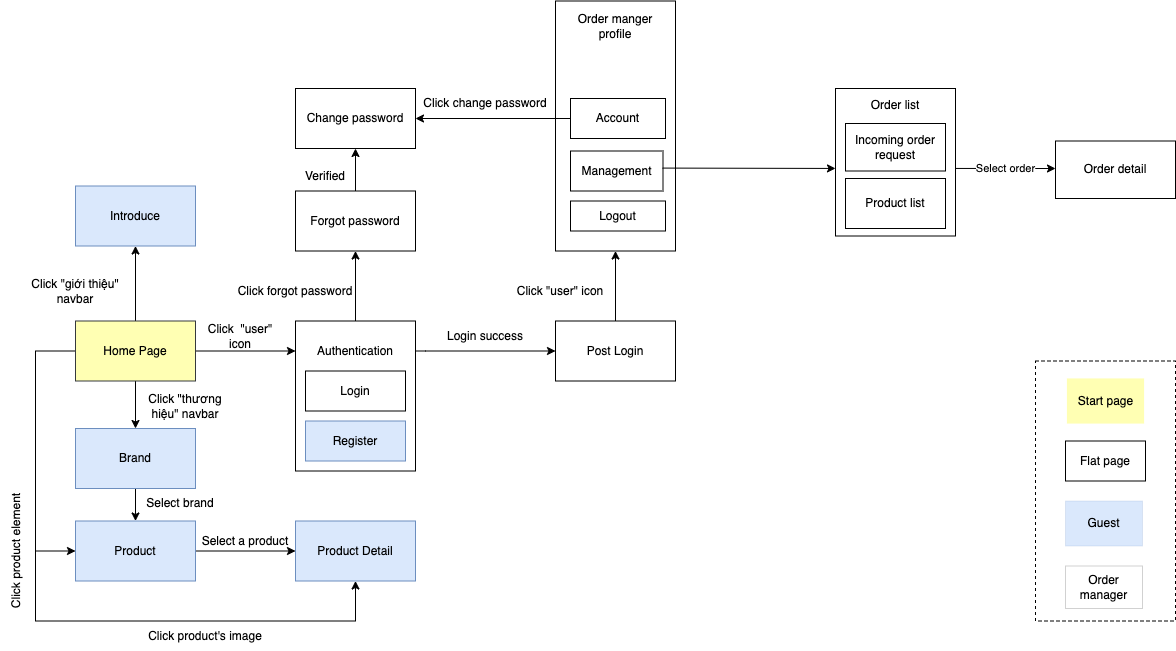

The diagram above was exported from draw.io. Its source (the exported page's mxGraphModel, read from the mxfile embedded in the PNG):
<mxGraphModel dx="176" dy="1212" grid="1" gridSize="10" guides="1" tooltips="1" connect="1" arrows="1" fold="1" page="1" pageScale="1" pageWidth="850" pageHeight="1100" math="0" shadow="0">
  <root>
    <mxCell id="0" />
    <mxCell id="1" parent="0" />
    <mxCell id="MCsUvH6jt3mRJvjkBpip-1" style="edgeStyle=orthogonalEdgeStyle;rounded=0;orthogonalLoop=1;jettySize=auto;html=1;entryX=0.5;entryY=0;entryDx=0;entryDy=0;" parent="1" source="MCsUvH6jt3mRJvjkBpip-5" target="MCsUvH6jt3mRJvjkBpip-7" edge="1">
      <mxGeometry relative="1" as="geometry" />
    </mxCell>
    <mxCell id="MCsUvH6jt3mRJvjkBpip-2" style="edgeStyle=orthogonalEdgeStyle;rounded=0;orthogonalLoop=1;jettySize=auto;html=1;entryX=0;entryY=0.5;entryDx=0;entryDy=0;" parent="1" source="MCsUvH6jt3mRJvjkBpip-5" target="MCsUvH6jt3mRJvjkBpip-9" edge="1">
      <mxGeometry relative="1" as="geometry">
        <mxPoint x="990" y="902.5" as="targetPoint" />
        <Array as="points">
          <mxPoint x="960" y="672.5" />
          <mxPoint x="960" y="872.5" />
        </Array>
      </mxGeometry>
    </mxCell>
    <mxCell id="MCsUvH6jt3mRJvjkBpip-3" style="edgeStyle=orthogonalEdgeStyle;rounded=0;orthogonalLoop=1;jettySize=auto;html=1;" parent="1" source="MCsUvH6jt3mRJvjkBpip-5" edge="1">
      <mxGeometry relative="1" as="geometry">
        <mxPoint x="1220" y="672.5" as="targetPoint" />
      </mxGeometry>
    </mxCell>
    <mxCell id="MCsUvH6jt3mRJvjkBpip-4" style="edgeStyle=orthogonalEdgeStyle;rounded=0;orthogonalLoop=1;jettySize=auto;html=1;entryX=0.5;entryY=1;entryDx=0;entryDy=0;" parent="1" source="MCsUvH6jt3mRJvjkBpip-5" target="MCsUvH6jt3mRJvjkBpip-12" edge="1">
      <mxGeometry relative="1" as="geometry" />
    </mxCell>
    <mxCell id="MCsUvH6jt3mRJvjkBpip-5" value="Home Page" style="rounded=0;whiteSpace=wrap;html=1;fillColor=#FFFFB3;strokeColor=#36393d;" parent="1" vertex="1">
      <mxGeometry x="1000" y="642.5" width="120" height="60" as="geometry" />
    </mxCell>
    <mxCell id="MCsUvH6jt3mRJvjkBpip-6" value="" style="edgeStyle=orthogonalEdgeStyle;rounded=0;orthogonalLoop=1;jettySize=auto;html=1;" parent="1" source="MCsUvH6jt3mRJvjkBpip-7" target="MCsUvH6jt3mRJvjkBpip-9" edge="1">
      <mxGeometry relative="1" as="geometry" />
    </mxCell>
    <mxCell id="MCsUvH6jt3mRJvjkBpip-7" value="Brand" style="rounded=0;whiteSpace=wrap;html=1;fillColor=#dae8fc;strokeColor=#6c8ebf;" parent="1" vertex="1">
      <mxGeometry x="1000" y="750" width="120" height="60" as="geometry" />
    </mxCell>
    <mxCell id="MCsUvH6jt3mRJvjkBpip-8" style="edgeStyle=orthogonalEdgeStyle;rounded=0;orthogonalLoop=1;jettySize=auto;html=1;entryX=0;entryY=0.5;entryDx=0;entryDy=0;" parent="1" source="MCsUvH6jt3mRJvjkBpip-9" target="MCsUvH6jt3mRJvjkBpip-14" edge="1">
      <mxGeometry relative="1" as="geometry">
        <mxPoint x="1210" y="902.5" as="targetPoint" />
      </mxGeometry>
    </mxCell>
    <mxCell id="MCsUvH6jt3mRJvjkBpip-9" value="Product" style="rounded=0;whiteSpace=wrap;html=1;fillColor=#dae8fc;strokeColor=#6c8ebf;" parent="1" vertex="1">
      <mxGeometry x="1000" y="842.5" width="120" height="60" as="geometry" />
    </mxCell>
    <mxCell id="MCsUvH6jt3mRJvjkBpip-10" style="edgeStyle=orthogonalEdgeStyle;rounded=0;orthogonalLoop=1;jettySize=auto;html=1;entryX=0;entryY=0.5;entryDx=0;entryDy=0;" parent="1" source="MCsUvH6jt3mRJvjkBpip-11" target="MCsUvH6jt3mRJvjkBpip-13" edge="1">
      <mxGeometry relative="1" as="geometry">
        <mxPoint x="1420" y="672.5" as="targetPoint" />
        <Array as="points">
          <mxPoint x="1350" y="672.5" />
          <mxPoint x="1350" y="672.5" />
        </Array>
      </mxGeometry>
    </mxCell>
    <mxCell id="MCsUvH6jt3mRJvjkBpip-11" value="" style="rounded=0;whiteSpace=wrap;html=1;" parent="1" vertex="1">
      <mxGeometry x="1220" y="642.5" width="120" height="150" as="geometry" />
    </mxCell>
    <mxCell id="MCsUvH6jt3mRJvjkBpip-12" value="Introduce" style="rounded=0;whiteSpace=wrap;html=1;fillColor=#dae8fc;strokeColor=#6c8ebf;" parent="1" vertex="1">
      <mxGeometry x="1000" y="507.5" width="120" height="60" as="geometry" />
    </mxCell>
    <mxCell id="MCsUvH6jt3mRJvjkBpip-13" value="Post Login" style="rounded=0;whiteSpace=wrap;html=1;" parent="1" vertex="1">
      <mxGeometry x="1480" y="642.5" width="120" height="60" as="geometry" />
    </mxCell>
    <mxCell id="MCsUvH6jt3mRJvjkBpip-14" value="Product Detail" style="rounded=0;whiteSpace=wrap;html=1;fillColor=#dae8fc;strokeColor=#6c8ebf;" parent="1" vertex="1">
      <mxGeometry x="1220" y="842.5" width="120" height="60" as="geometry" />
    </mxCell>
    <mxCell id="MCsUvH6jt3mRJvjkBpip-15" value="" style="endArrow=none;html=1;rounded=0;" parent="1" edge="1">
      <mxGeometry width="50" height="50" relative="1" as="geometry">
        <mxPoint x="960" y="942.5" as="sourcePoint" />
        <mxPoint x="960" y="872.5" as="targetPoint" />
      </mxGeometry>
    </mxCell>
    <mxCell id="MCsUvH6jt3mRJvjkBpip-16" value="" style="endArrow=classic;html=1;rounded=0;entryX=0.5;entryY=1;entryDx=0;entryDy=0;" parent="1" target="MCsUvH6jt3mRJvjkBpip-14" edge="1">
      <mxGeometry width="50" height="50" relative="1" as="geometry">
        <mxPoint x="960" y="942.5" as="sourcePoint" />
        <mxPoint x="1400" y="972.5" as="targetPoint" />
        <Array as="points">
          <mxPoint x="1280" y="942.5" />
        </Array>
      </mxGeometry>
    </mxCell>
    <mxCell id="MCsUvH6jt3mRJvjkBpip-17" value="Forgot password" style="rounded=0;whiteSpace=wrap;html=1;" parent="1" vertex="1">
      <mxGeometry x="1220" y="512.5" width="120" height="60" as="geometry" />
    </mxCell>
    <mxCell id="MCsUvH6jt3mRJvjkBpip-18" value="" style="rounded=0;whiteSpace=wrap;html=1;" parent="1" vertex="1">
      <mxGeometry x="1480" y="322.5" width="120" height="250" as="geometry" />
    </mxCell>
    <mxCell id="MCsUvH6jt3mRJvjkBpip-19" value="Order manger profile" style="text;html=1;strokeColor=none;fillColor=none;align=center;verticalAlign=middle;whiteSpace=wrap;rounded=0;" parent="1" vertex="1">
      <mxGeometry x="1495" y="332.5" width="90" height="30" as="geometry" />
    </mxCell>
    <mxCell id="MCsUvH6jt3mRJvjkBpip-22" value="Account" style="rounded=0;whiteSpace=wrap;html=1;" parent="1" vertex="1">
      <mxGeometry x="1495" y="420" width="95" height="40" as="geometry" />
    </mxCell>
    <mxCell id="MCsUvH6jt3mRJvjkBpip-23" value="" style="endArrow=classic;html=1;rounded=0;exitX=0.5;exitY=0;exitDx=0;exitDy=0;entryX=0.5;entryY=1;entryDx=0;entryDy=0;" parent="1" source="MCsUvH6jt3mRJvjkBpip-13" target="MCsUvH6jt3mRJvjkBpip-18" edge="1">
      <mxGeometry width="50" height="50" relative="1" as="geometry">
        <mxPoint x="1460" y="532.5" as="sourcePoint" />
        <mxPoint x="1510" y="482.5" as="targetPoint" />
      </mxGeometry>
    </mxCell>
    <mxCell id="MCsUvH6jt3mRJvjkBpip-24" value="" style="endArrow=classic;html=1;rounded=0;entryX=1;entryY=0.5;entryDx=0;entryDy=0;exitX=0;exitY=0.5;exitDx=0;exitDy=0;" parent="1" source="MCsUvH6jt3mRJvjkBpip-22" target="MCsUvH6jt3mRJvjkBpip-25" edge="1">
      <mxGeometry width="50" height="50" relative="1" as="geometry">
        <mxPoint x="1400" y="422.5" as="sourcePoint" />
        <mxPoint x="1380" y="542.5" as="targetPoint" />
      </mxGeometry>
    </mxCell>
    <mxCell id="MCsUvH6jt3mRJvjkBpip-25" value="Change password" style="rounded=0;whiteSpace=wrap;html=1;" parent="1" vertex="1">
      <mxGeometry x="1220" y="410" width="120" height="60" as="geometry" />
    </mxCell>
    <mxCell id="MCsUvH6jt3mRJvjkBpip-26" value="" style="endArrow=classic;html=1;rounded=0;exitX=0.5;exitY=0;exitDx=0;exitDy=0;entryX=0.5;entryY=1;entryDx=0;entryDy=0;" parent="1" source="MCsUvH6jt3mRJvjkBpip-11" target="MCsUvH6jt3mRJvjkBpip-17" edge="1">
      <mxGeometry width="50" height="50" relative="1" as="geometry">
        <mxPoint x="1240" y="592.5" as="sourcePoint" />
        <mxPoint x="1290" y="542.5" as="targetPoint" />
      </mxGeometry>
    </mxCell>
    <mxCell id="MCsUvH6jt3mRJvjkBpip-27" value="" style="endArrow=classic;html=1;rounded=0;exitX=0.5;exitY=0;exitDx=0;exitDy=0;entryX=0.5;entryY=1;entryDx=0;entryDy=0;" parent="1" source="MCsUvH6jt3mRJvjkBpip-17" target="MCsUvH6jt3mRJvjkBpip-25" edge="1">
      <mxGeometry width="50" height="50" relative="1" as="geometry">
        <mxPoint x="1350" y="532.5" as="sourcePoint" />
        <mxPoint x="1400" y="482.5" as="targetPoint" />
      </mxGeometry>
    </mxCell>
    <mxCell id="MCsUvH6jt3mRJvjkBpip-38" value="Logout" style="rounded=0;whiteSpace=wrap;html=1;" parent="1" vertex="1">
      <mxGeometry x="1495" y="522.5" width="95" height="30" as="geometry" />
    </mxCell>
    <mxCell id="MCsUvH6jt3mRJvjkBpip-39" value="Login" style="rounded=0;whiteSpace=wrap;html=1;" parent="1" vertex="1">
      <mxGeometry x="1230" y="692.5" width="100" height="40" as="geometry" />
    </mxCell>
    <mxCell id="MCsUvH6jt3mRJvjkBpip-40" value="Register" style="rounded=0;whiteSpace=wrap;html=1;fillColor=#dae8fc;strokeColor=#6c8ebf;" parent="1" vertex="1">
      <mxGeometry x="1230" y="742.5" width="100" height="40" as="geometry" />
    </mxCell>
    <mxCell id="MCsUvH6jt3mRJvjkBpip-41" value="Authentication" style="text;html=1;strokeColor=none;fillColor=none;align=center;verticalAlign=middle;whiteSpace=wrap;rounded=0;" parent="1" vertex="1">
      <mxGeometry x="1250" y="657.5" width="60" height="30" as="geometry" />
    </mxCell>
    <mxCell id="MCsUvH6jt3mRJvjkBpip-46" value="Management" style="rounded=0;whiteSpace=wrap;html=1;" parent="1" vertex="1">
      <mxGeometry x="1495" y="472.5" width="92.5" height="40" as="geometry" />
    </mxCell>
    <mxCell id="MCsUvH6jt3mRJvjkBpip-52" value="Click &quot;giới thiệu&quot; navbar" style="text;html=1;strokeColor=none;fillColor=none;align=center;verticalAlign=middle;whiteSpace=wrap;rounded=0;" parent="1" vertex="1">
      <mxGeometry x="940" y="597.5" width="120" height="30" as="geometry" />
    </mxCell>
    <mxCell id="MCsUvH6jt3mRJvjkBpip-53" value="Click &quot;thương hiệu&quot; navbar" style="text;html=1;strokeColor=none;fillColor=none;align=center;verticalAlign=middle;whiteSpace=wrap;rounded=0;" parent="1" vertex="1">
      <mxGeometry x="1060" y="712.5" width="100" height="30" as="geometry" />
    </mxCell>
    <mxCell id="MCsUvH6jt3mRJvjkBpip-54" value="Select brand" style="text;html=1;strokeColor=none;fillColor=none;align=center;verticalAlign=middle;whiteSpace=wrap;rounded=0;" parent="1" vertex="1">
      <mxGeometry x="1070" y="810" width="70" height="30" as="geometry" />
    </mxCell>
    <mxCell id="MCsUvH6jt3mRJvjkBpip-55" value="Click product element" style="text;html=1;strokeColor=none;fillColor=none;align=center;verticalAlign=middle;whiteSpace=wrap;rounded=0;rotation=-90;" parent="1" vertex="1">
      <mxGeometry x="880" y="857.5" width="120" height="30" as="geometry" />
    </mxCell>
    <mxCell id="MCsUvH6jt3mRJvjkBpip-57" value="Click product's image" style="text;html=1;strokeColor=none;fillColor=none;align=center;verticalAlign=middle;whiteSpace=wrap;rounded=0;" parent="1" vertex="1">
      <mxGeometry x="1070" y="942.5" width="120" height="30" as="geometry" />
    </mxCell>
    <mxCell id="MCsUvH6jt3mRJvjkBpip-59" value="Select a product" style="text;html=1;strokeColor=none;fillColor=none;align=center;verticalAlign=middle;whiteSpace=wrap;rounded=0;" parent="1" vertex="1">
      <mxGeometry x="1120" y="847.5" width="100" height="30" as="geometry" />
    </mxCell>
    <mxCell id="MCsUvH6jt3mRJvjkBpip-60" value="Click&amp;nbsp; &quot;user&quot; icon" style="text;html=1;strokeColor=none;fillColor=none;align=center;verticalAlign=middle;whiteSpace=wrap;rounded=0;" parent="1" vertex="1">
      <mxGeometry x="1120" y="642.5" width="90" height="30" as="geometry" />
    </mxCell>
    <mxCell id="MCsUvH6jt3mRJvjkBpip-65" value="Click forgot password" style="text;html=1;strokeColor=none;fillColor=none;align=center;verticalAlign=middle;whiteSpace=wrap;rounded=0;" parent="1" vertex="1">
      <mxGeometry x="1160" y="597.5" width="120" height="30" as="geometry" />
    </mxCell>
    <mxCell id="MCsUvH6jt3mRJvjkBpip-67" value="Verified" style="text;html=1;strokeColor=none;fillColor=none;align=center;verticalAlign=middle;whiteSpace=wrap;rounded=0;" parent="1" vertex="1">
      <mxGeometry x="1220" y="482.5" width="60" height="30" as="geometry" />
    </mxCell>
    <mxCell id="MCsUvH6jt3mRJvjkBpip-68" value="Click change password" style="text;html=1;strokeColor=none;fillColor=none;align=center;verticalAlign=middle;whiteSpace=wrap;rounded=0;rotation=0;" parent="1" vertex="1">
      <mxGeometry x="1340" y="410" width="140" height="30" as="geometry" />
    </mxCell>
    <mxCell id="MCsUvH6jt3mRJvjkBpip-71" value="Login success" style="text;html=1;strokeColor=none;fillColor=none;align=center;verticalAlign=middle;whiteSpace=wrap;rounded=0;" parent="1" vertex="1">
      <mxGeometry x="1370" y="642.5" width="80" height="30" as="geometry" />
    </mxCell>
    <mxCell id="MCsUvH6jt3mRJvjkBpip-72" value="Click &quot;user&quot; icon" style="text;html=1;strokeColor=none;fillColor=none;align=center;verticalAlign=middle;whiteSpace=wrap;rounded=0;" parent="1" vertex="1">
      <mxGeometry x="1440" y="597.5" width="90" height="30" as="geometry" />
    </mxCell>
    <mxCell id="MCsUvH6jt3mRJvjkBpip-146" value="" style="rounded=0;whiteSpace=wrap;html=1;dashed=1;" parent="1" vertex="1">
      <mxGeometry x="1960" y="682.5" width="140" height="260" as="geometry" />
    </mxCell>
    <mxCell id="MCsUvH6jt3mRJvjkBpip-147" value="Guest" style="rounded=0;whiteSpace=wrap;html=1;dashed=1;strokeWidth=0;fillColor=#dae8fc;strokeColor=#6c8ebf;" parent="1" vertex="1">
      <mxGeometry x="1990" y="822.5" width="77" height="45" as="geometry" />
    </mxCell>
    <mxCell id="MCsUvH6jt3mRJvjkBpip-148" value="Order manager" style="rounded=0;whiteSpace=wrap;html=1;dashed=1;strokeWidth=0;" parent="1" vertex="1">
      <mxGeometry x="1990" y="887.5" width="77" height="42.5" as="geometry" />
    </mxCell>
    <mxCell id="MCsUvH6jt3mRJvjkBpip-149" value="Flat page" style="rounded=0;whiteSpace=wrap;html=1;strokeWidth=1;perimeterSpacing=1;" parent="1" vertex="1">
      <mxGeometry x="1990" y="762.5" width="80" height="40" as="geometry" />
    </mxCell>
    <mxCell id="MCsUvH6jt3mRJvjkBpip-150" value="Start page" style="rounded=0;whiteSpace=wrap;html=1;dashed=1;strokeWidth=0;fillColor=#FFFFB3;strokeColor=#FFFFB3;" parent="1" vertex="1">
      <mxGeometry x="1991.5" y="700" width="77" height="45" as="geometry" />
    </mxCell>
    <mxCell id="RnmL-ifgaD5UbTdM2IDE-5" value="" style="endArrow=classic;html=1;rounded=0;exitX=0.995;exitY=0.427;exitDx=0;exitDy=0;entryX=0;entryY=0.542;entryDx=0;entryDy=0;entryPerimeter=0;exitPerimeter=0;" parent="1" source="MCsUvH6jt3mRJvjkBpip-46" target="RnmL-ifgaD5UbTdM2IDE-6" edge="1">
      <mxGeometry width="50" height="50" relative="1" as="geometry">
        <mxPoint x="1587.5" y="482.5" as="sourcePoint" />
        <mxPoint x="1710" y="500" as="targetPoint" />
        <Array as="points" />
      </mxGeometry>
    </mxCell>
    <mxCell id="RnmL-ifgaD5UbTdM2IDE-6" value="Order list&lt;br&gt;&lt;br&gt;&lt;br&gt;&lt;br&gt;&lt;br&gt;&lt;br&gt;&lt;br&gt;&lt;br&gt;&lt;br&gt;" style="rounded=0;whiteSpace=wrap;html=1;" parent="1" vertex="1">
      <mxGeometry x="1760" y="410" width="120" height="147.5" as="geometry" />
    </mxCell>
    <mxCell id="RnmL-ifgaD5UbTdM2IDE-7" value="Product list" style="rounded=0;whiteSpace=wrap;html=1;" parent="1" vertex="1">
      <mxGeometry x="1770" y="500" width="100" height="50" as="geometry" />
    </mxCell>
    <mxCell id="RnmL-ifgaD5UbTdM2IDE-8" value="Incoming order request" style="rounded=0;whiteSpace=wrap;html=1;" parent="1" vertex="1">
      <mxGeometry x="1770" y="445" width="100" height="47.5" as="geometry" />
    </mxCell>
    <mxCell id="RnmL-ifgaD5UbTdM2IDE-9" value="Select order" style="endArrow=classic;html=1;rounded=0;exitX=1.003;exitY=0.542;exitDx=0;exitDy=0;exitPerimeter=0;" parent="1" source="RnmL-ifgaD5UbTdM2IDE-6" edge="1">
      <mxGeometry width="50" height="50" relative="1" as="geometry">
        <mxPoint x="1880" y="492.5" as="sourcePoint" />
        <mxPoint x="1980" y="490" as="targetPoint" />
        <Array as="points">
          <mxPoint x="1960" y="490" />
        </Array>
      </mxGeometry>
    </mxCell>
    <mxCell id="RnmL-ifgaD5UbTdM2IDE-10" value="Order detail" style="rounded=0;whiteSpace=wrap;html=1;" parent="1" vertex="1">
      <mxGeometry x="1980" y="462.5" width="120" height="57.5" as="geometry" />
    </mxCell>
  </root>
</mxGraphModel>